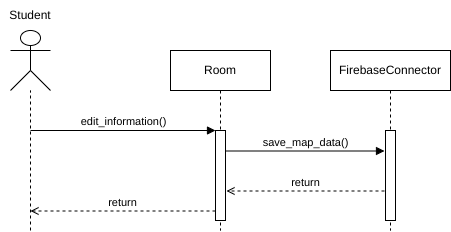

The diagram above was exported from draw.io. Its source (the exported page's mxGraphModel, read from the mxfile embedded in the PNG):
<mxGraphModel dx="792" dy="518" grid="1" gridSize="10" guides="1" tooltips="1" connect="1" arrows="1" fold="1" page="1" pageScale="1" pageWidth="850" pageHeight="1100" math="0" shadow="0">
  <root>
    <mxCell id="0" />
    <mxCell id="1" parent="0" />
    <mxCell id="aM9ryv3xv72pqoxQDRHE-5" value="Room" style="shape=umlLifeline;perimeter=lifelinePerimeter;whiteSpace=wrap;html=1;container=0;dropTarget=0;collapsible=0;recursiveResize=0;outlineConnect=0;portConstraint=eastwest;newEdgeStyle={&quot;edgeStyle&quot;:&quot;elbowEdgeStyle&quot;,&quot;elbow&quot;:&quot;vertical&quot;,&quot;curved&quot;:0,&quot;rounded&quot;:0};" parent="1" vertex="1">
      <mxGeometry x="240" y="80" width="100" height="180" as="geometry" />
    </mxCell>
    <mxCell id="aM9ryv3xv72pqoxQDRHE-6" value="" style="html=1;points=[];perimeter=orthogonalPerimeter;outlineConnect=0;targetShapes=umlLifeline;portConstraint=eastwest;newEdgeStyle={&quot;edgeStyle&quot;:&quot;elbowEdgeStyle&quot;,&quot;elbow&quot;:&quot;vertical&quot;,&quot;curved&quot;:0,&quot;rounded&quot;:0};" parent="aM9ryv3xv72pqoxQDRHE-5" vertex="1">
      <mxGeometry x="45" y="80" width="10" height="90" as="geometry" />
    </mxCell>
    <mxCell id="SFPaSA88H66n3JvD3_18-4" value="" style="shape=umlActor;verticalLabelPosition=bottom;verticalAlign=top;html=1;outlineConnect=0;align=center;" parent="1" vertex="1">
      <mxGeometry x="80" y="60" width="40" height="60" as="geometry" />
    </mxCell>
    <mxCell id="SFPaSA88H66n3JvD3_18-5" value="" style="endArrow=none;dashed=1;html=1;rounded=0;" parent="1" target="SFPaSA88H66n3JvD3_18-4" edge="1">
      <mxGeometry width="50" height="50" relative="1" as="geometry">
        <mxPoint x="100" y="260" as="sourcePoint" />
        <mxPoint x="220" y="230" as="targetPoint" />
      </mxGeometry>
    </mxCell>
    <mxCell id="SFPaSA88H66n3JvD3_18-6" value="Student" style="text;html=1;align=center;verticalAlign=middle;whiteSpace=wrap;rounded=0;" parent="1" vertex="1">
      <mxGeometry x="70" y="30" width="60" height="30" as="geometry" />
    </mxCell>
    <mxCell id="vC_sTE64_0ks3tvoRVfB-1" value="edit_information()" style="html=1;verticalAlign=bottom;endArrow=block;elbow=vertical;rounded=0;" parent="1" edge="1">
      <mxGeometry relative="1" as="geometry">
        <mxPoint x="100" y="160" as="sourcePoint" />
        <mxPoint x="285" y="160" as="targetPoint" />
      </mxGeometry>
    </mxCell>
    <mxCell id="vC_sTE64_0ks3tvoRVfB-2" value="FirebaseConnector" style="shape=umlLifeline;perimeter=lifelinePerimeter;whiteSpace=wrap;html=1;container=0;dropTarget=0;collapsible=0;recursiveResize=0;outlineConnect=0;portConstraint=eastwest;newEdgeStyle={&quot;edgeStyle&quot;:&quot;elbowEdgeStyle&quot;,&quot;elbow&quot;:&quot;vertical&quot;,&quot;curved&quot;:0,&quot;rounded&quot;:0};" parent="1" vertex="1">
      <mxGeometry x="400" y="80" width="120" height="180" as="geometry" />
    </mxCell>
    <mxCell id="vC_sTE64_0ks3tvoRVfB-3" value="" style="html=1;points=[];perimeter=orthogonalPerimeter;outlineConnect=0;targetShapes=umlLifeline;portConstraint=eastwest;newEdgeStyle={&quot;edgeStyle&quot;:&quot;elbowEdgeStyle&quot;,&quot;elbow&quot;:&quot;vertical&quot;,&quot;curved&quot;:0,&quot;rounded&quot;:0};" parent="vC_sTE64_0ks3tvoRVfB-2" vertex="1">
      <mxGeometry x="55" y="80" width="10" height="90" as="geometry" />
    </mxCell>
    <mxCell id="vC_sTE64_0ks3tvoRVfB-4" value="save_map_data()" style="html=1;verticalAlign=bottom;endArrow=block;elbow=vertical;rounded=0;" parent="1" edge="1">
      <mxGeometry relative="1" as="geometry">
        <mxPoint x="295" y="180.5" as="sourcePoint" />
        <mxPoint x="454" y="180.5" as="targetPoint" />
      </mxGeometry>
    </mxCell>
    <mxCell id="vC_sTE64_0ks3tvoRVfB-5" value="return" style="html=1;verticalAlign=bottom;endArrow=open;elbow=vertical;rounded=0;dashed=1;endFill=0;" parent="1" edge="1">
      <mxGeometry relative="1" as="geometry">
        <mxPoint x="285" y="240.5" as="sourcePoint" />
        <mxPoint x="100" y="240.5" as="targetPoint" />
      </mxGeometry>
    </mxCell>
    <mxCell id="vC_sTE64_0ks3tvoRVfB-6" value="return" style="html=1;verticalAlign=bottom;endArrow=open;elbow=vertical;rounded=0;dashed=1;endFill=0;" parent="1" edge="1">
      <mxGeometry relative="1" as="geometry">
        <mxPoint x="454" y="220.5" as="sourcePoint" />
        <mxPoint x="296" y="220.5" as="targetPoint" />
      </mxGeometry>
    </mxCell>
  </root>
</mxGraphModel>